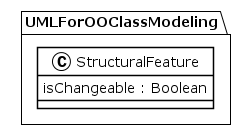

The diagram above was rendered by PlantUML. Its source (embedded in the PNG):
@startuml
!theme plain
package UMLForOOClassModeling {
class StructuralFeature {
	 isChangeable : Boolean
}
}
@enduml